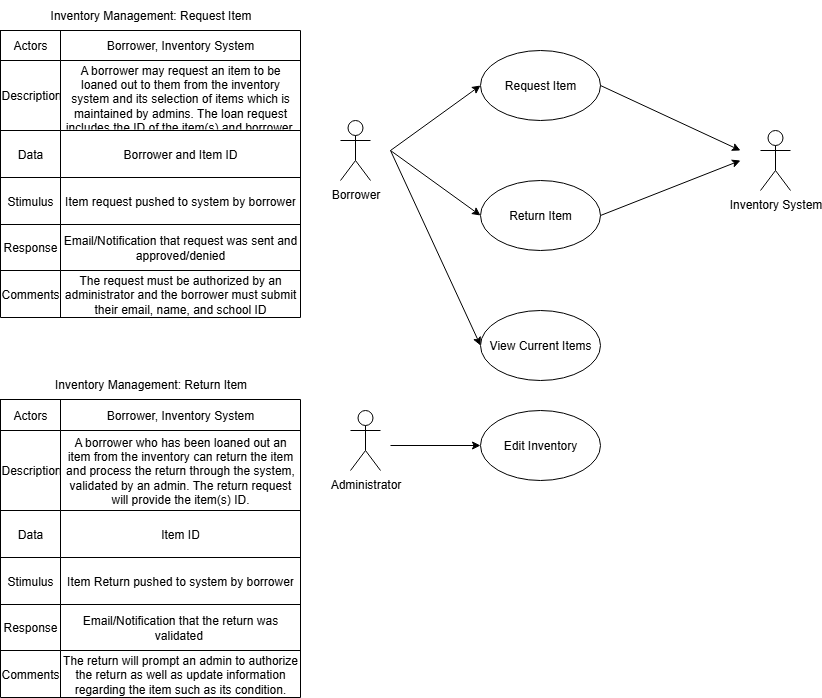

The diagram above was exported from draw.io. Its source (the exported page's mxGraphModel, read from the mxfile embedded in the PNG):
<mxGraphModel dx="2208" dy="708" grid="1" gridSize="10" guides="1" tooltips="1" connect="1" arrows="1" fold="1" page="1" pageScale="1" pageWidth="850" pageHeight="1100" math="0" shadow="0">
  <root>
    <mxCell id="0" />
    <mxCell id="1" parent="0" />
    <mxCell id="LqjVgo1ZGPP_RHmUIcaX-3" value="Borrower" style="shape=umlActor;verticalLabelPosition=bottom;verticalAlign=top;html=1;outlineConnect=0;" parent="1" vertex="1">
      <mxGeometry x="10" y="120" width="30" height="60" as="geometry" />
    </mxCell>
    <mxCell id="LqjVgo1ZGPP_RHmUIcaX-4" value="Request Item" style="ellipse;whiteSpace=wrap;html=1;" parent="1" vertex="1">
      <mxGeometry x="150" y="50" width="120" height="70" as="geometry" />
    </mxCell>
    <mxCell id="LqjVgo1ZGPP_RHmUIcaX-6" value="Return Item" style="ellipse;whiteSpace=wrap;html=1;" parent="1" vertex="1">
      <mxGeometry x="150" y="180" width="120" height="70" as="geometry" />
    </mxCell>
    <mxCell id="LqjVgo1ZGPP_RHmUIcaX-7" value="View Current Items" style="ellipse;whiteSpace=wrap;html=1;" parent="1" vertex="1">
      <mxGeometry x="150" y="310" width="120" height="70" as="geometry" />
    </mxCell>
    <mxCell id="LqjVgo1ZGPP_RHmUIcaX-8" value="Administrator" style="shape=umlActor;verticalLabelPosition=bottom;verticalAlign=top;html=1;outlineConnect=0;" parent="1" vertex="1">
      <mxGeometry x="20" y="410" width="30" height="60" as="geometry" />
    </mxCell>
    <mxCell id="LqjVgo1ZGPP_RHmUIcaX-9" value="" style="endArrow=classic;html=1;rounded=0;entryX=0;entryY=0.5;entryDx=0;entryDy=0;" parent="1" target="LqjVgo1ZGPP_RHmUIcaX-4" edge="1">
      <mxGeometry width="50" height="50" relative="1" as="geometry">
        <mxPoint x="60" y="150" as="sourcePoint" />
        <mxPoint x="140" y="90" as="targetPoint" />
      </mxGeometry>
    </mxCell>
    <mxCell id="LqjVgo1ZGPP_RHmUIcaX-10" value="" style="endArrow=classic;html=1;rounded=0;entryX=0;entryY=0.5;entryDx=0;entryDy=0;" parent="1" target="LqjVgo1ZGPP_RHmUIcaX-6" edge="1">
      <mxGeometry width="50" height="50" relative="1" as="geometry">
        <mxPoint x="60" y="150" as="sourcePoint" />
        <mxPoint x="140" y="210" as="targetPoint" />
      </mxGeometry>
    </mxCell>
    <mxCell id="LqjVgo1ZGPP_RHmUIcaX-11" value="" style="endArrow=classic;html=1;rounded=0;entryX=0;entryY=0.5;entryDx=0;entryDy=0;" parent="1" target="LqjVgo1ZGPP_RHmUIcaX-7" edge="1">
      <mxGeometry width="50" height="50" relative="1" as="geometry">
        <mxPoint x="60" y="150" as="sourcePoint" />
        <mxPoint x="150" y="220" as="targetPoint" />
      </mxGeometry>
    </mxCell>
    <mxCell id="LqjVgo1ZGPP_RHmUIcaX-12" value="" style="endArrow=classic;html=1;rounded=0;exitX=1;exitY=0.5;exitDx=0;exitDy=0;" parent="1" source="LqjVgo1ZGPP_RHmUIcaX-4" edge="1">
      <mxGeometry width="50" height="50" relative="1" as="geometry">
        <mxPoint x="70" y="160" as="sourcePoint" />
        <mxPoint x="410" y="150" as="targetPoint" />
      </mxGeometry>
    </mxCell>
    <mxCell id="LqjVgo1ZGPP_RHmUIcaX-13" value="" style="endArrow=classic;html=1;rounded=0;exitX=1;exitY=0.5;exitDx=0;exitDy=0;" parent="1" source="LqjVgo1ZGPP_RHmUIcaX-6" edge="1">
      <mxGeometry width="50" height="50" relative="1" as="geometry">
        <mxPoint x="270" y="210" as="sourcePoint" />
        <mxPoint x="410" y="160" as="targetPoint" />
      </mxGeometry>
    </mxCell>
    <mxCell id="cJFQVsL6DtaM2rnZsgpW-1" value="Edit Inventory" style="ellipse;whiteSpace=wrap;html=1;" vertex="1" parent="1">
      <mxGeometry x="150" y="410" width="120" height="70" as="geometry" />
    </mxCell>
    <mxCell id="cJFQVsL6DtaM2rnZsgpW-3" value="Inventory System" style="shape=umlActor;verticalLabelPosition=bottom;verticalAlign=top;html=1;outlineConnect=0;" vertex="1" parent="1">
      <mxGeometry x="430" y="130" width="30" height="60" as="geometry" />
    </mxCell>
    <mxCell id="cJFQVsL6DtaM2rnZsgpW-4" value="" style="endArrow=classic;html=1;rounded=0;entryX=0;entryY=0.5;entryDx=0;entryDy=0;" edge="1" parent="1" target="cJFQVsL6DtaM2rnZsgpW-1">
      <mxGeometry width="50" height="50" relative="1" as="geometry">
        <mxPoint x="60" y="445" as="sourcePoint" />
        <mxPoint x="400" y="435" as="targetPoint" />
      </mxGeometry>
    </mxCell>
    <mxCell id="cJFQVsL6DtaM2rnZsgpW-24" value="" style="shape=table;startSize=0;container=1;collapsible=0;childLayout=tableLayout;fontSize=10;" vertex="1" parent="1">
      <mxGeometry x="-330" y="30" width="300" height="287.0000000000001" as="geometry" />
    </mxCell>
    <mxCell id="cJFQVsL6DtaM2rnZsgpW-28" value="" style="shape=tableRow;horizontal=0;startSize=0;swimlaneHead=0;swimlaneBody=0;strokeColor=inherit;top=0;left=0;bottom=0;right=0;collapsible=0;dropTarget=0;fillColor=none;points=[[0,0.5],[1,0.5]];portConstraint=eastwest;" vertex="1" parent="cJFQVsL6DtaM2rnZsgpW-24">
      <mxGeometry width="300" height="30" as="geometry" />
    </mxCell>
    <mxCell id="cJFQVsL6DtaM2rnZsgpW-29" value="Actors" style="shape=partialRectangle;html=1;whiteSpace=wrap;connectable=0;strokeColor=inherit;overflow=hidden;fillColor=none;top=0;left=0;bottom=0;right=0;pointerEvents=1;" vertex="1" parent="cJFQVsL6DtaM2rnZsgpW-28">
      <mxGeometry width="60" height="30" as="geometry">
        <mxRectangle width="60" height="30" as="alternateBounds" />
      </mxGeometry>
    </mxCell>
    <mxCell id="cJFQVsL6DtaM2rnZsgpW-30" value="Borrower, Inventory System" style="shape=partialRectangle;html=1;whiteSpace=wrap;connectable=0;strokeColor=inherit;overflow=hidden;fillColor=none;top=0;left=0;bottom=0;right=0;pointerEvents=1;" vertex="1" parent="cJFQVsL6DtaM2rnZsgpW-28">
      <mxGeometry x="60" width="240" height="30" as="geometry">
        <mxRectangle width="240" height="30" as="alternateBounds" />
      </mxGeometry>
    </mxCell>
    <mxCell id="cJFQVsL6DtaM2rnZsgpW-31" value="" style="shape=tableRow;horizontal=0;startSize=0;swimlaneHead=0;swimlaneBody=0;strokeColor=inherit;top=0;left=0;bottom=0;right=0;collapsible=0;dropTarget=0;fillColor=none;points=[[0,0.5],[1,0.5]];portConstraint=eastwest;" vertex="1" parent="cJFQVsL6DtaM2rnZsgpW-24">
      <mxGeometry y="30" width="300" height="70" as="geometry" />
    </mxCell>
    <mxCell id="cJFQVsL6DtaM2rnZsgpW-32" value="Description" style="shape=partialRectangle;html=1;whiteSpace=wrap;connectable=0;strokeColor=inherit;overflow=hidden;fillColor=none;top=0;left=0;bottom=0;right=0;pointerEvents=1;" vertex="1" parent="cJFQVsL6DtaM2rnZsgpW-31">
      <mxGeometry width="60" height="70" as="geometry">
        <mxRectangle width="60" height="70" as="alternateBounds" />
      </mxGeometry>
    </mxCell>
    <mxCell id="cJFQVsL6DtaM2rnZsgpW-33" value="A borrower may request an item to be loaned out to them from the inventory system and its selection of items which is maintained by admins. The loan request includes the ID of the item(s) and borrower." style="shape=partialRectangle;html=1;whiteSpace=wrap;connectable=0;strokeColor=inherit;overflow=hidden;fillColor=none;top=0;left=0;bottom=0;right=0;pointerEvents=1;" vertex="1" parent="cJFQVsL6DtaM2rnZsgpW-31">
      <mxGeometry x="60" width="240" height="70" as="geometry">
        <mxRectangle width="240" height="70" as="alternateBounds" />
      </mxGeometry>
    </mxCell>
    <mxCell id="cJFQVsL6DtaM2rnZsgpW-34" value="" style="shape=tableRow;horizontal=0;startSize=0;swimlaneHead=0;swimlaneBody=0;strokeColor=inherit;top=0;left=0;bottom=0;right=0;collapsible=0;dropTarget=0;fillColor=none;points=[[0,0.5],[1,0.5]];portConstraint=eastwest;" vertex="1" parent="cJFQVsL6DtaM2rnZsgpW-24">
      <mxGeometry y="100" width="300" height="47" as="geometry" />
    </mxCell>
    <mxCell id="cJFQVsL6DtaM2rnZsgpW-35" value="Data" style="shape=partialRectangle;html=1;whiteSpace=wrap;connectable=0;strokeColor=inherit;overflow=hidden;fillColor=none;top=0;left=0;bottom=0;right=0;pointerEvents=1;" vertex="1" parent="cJFQVsL6DtaM2rnZsgpW-34">
      <mxGeometry width="60" height="47" as="geometry">
        <mxRectangle width="60" height="47" as="alternateBounds" />
      </mxGeometry>
    </mxCell>
    <mxCell id="cJFQVsL6DtaM2rnZsgpW-36" value="Borrower and Item ID" style="shape=partialRectangle;html=1;whiteSpace=wrap;connectable=0;strokeColor=inherit;overflow=hidden;fillColor=none;top=0;left=0;bottom=0;right=0;pointerEvents=1;" vertex="1" parent="cJFQVsL6DtaM2rnZsgpW-34">
      <mxGeometry x="60" width="240" height="47" as="geometry">
        <mxRectangle width="240" height="47" as="alternateBounds" />
      </mxGeometry>
    </mxCell>
    <mxCell id="cJFQVsL6DtaM2rnZsgpW-37" value="" style="shape=tableRow;horizontal=0;startSize=0;swimlaneHead=0;swimlaneBody=0;strokeColor=inherit;top=0;left=0;bottom=0;right=0;collapsible=0;dropTarget=0;fillColor=none;points=[[0,0.5],[1,0.5]];portConstraint=eastwest;" vertex="1" parent="cJFQVsL6DtaM2rnZsgpW-24">
      <mxGeometry y="147" width="300" height="47" as="geometry" />
    </mxCell>
    <mxCell id="cJFQVsL6DtaM2rnZsgpW-38" value="Stimulus" style="shape=partialRectangle;html=1;whiteSpace=wrap;connectable=0;strokeColor=inherit;overflow=hidden;fillColor=none;top=0;left=0;bottom=0;right=0;pointerEvents=1;" vertex="1" parent="cJFQVsL6DtaM2rnZsgpW-37">
      <mxGeometry width="60" height="47" as="geometry">
        <mxRectangle width="60" height="47" as="alternateBounds" />
      </mxGeometry>
    </mxCell>
    <mxCell id="cJFQVsL6DtaM2rnZsgpW-39" value="Item request pushed to system by borrower" style="shape=partialRectangle;html=1;whiteSpace=wrap;connectable=0;strokeColor=inherit;overflow=hidden;fillColor=none;top=0;left=0;bottom=0;right=0;pointerEvents=1;" vertex="1" parent="cJFQVsL6DtaM2rnZsgpW-37">
      <mxGeometry x="60" width="240" height="47" as="geometry">
        <mxRectangle width="240" height="47" as="alternateBounds" />
      </mxGeometry>
    </mxCell>
    <mxCell id="cJFQVsL6DtaM2rnZsgpW-40" value="" style="shape=tableRow;horizontal=0;startSize=0;swimlaneHead=0;swimlaneBody=0;strokeColor=inherit;top=0;left=0;bottom=0;right=0;collapsible=0;dropTarget=0;fillColor=none;points=[[0,0.5],[1,0.5]];portConstraint=eastwest;" vertex="1" parent="cJFQVsL6DtaM2rnZsgpW-24">
      <mxGeometry y="194" width="300" height="46" as="geometry" />
    </mxCell>
    <mxCell id="cJFQVsL6DtaM2rnZsgpW-41" value="Response" style="shape=partialRectangle;html=1;whiteSpace=wrap;connectable=0;strokeColor=inherit;overflow=hidden;fillColor=none;top=0;left=0;bottom=0;right=0;pointerEvents=1;" vertex="1" parent="cJFQVsL6DtaM2rnZsgpW-40">
      <mxGeometry width="60" height="46" as="geometry">
        <mxRectangle width="60" height="46" as="alternateBounds" />
      </mxGeometry>
    </mxCell>
    <mxCell id="cJFQVsL6DtaM2rnZsgpW-42" value="Email/Notification that request was sent and approved/denied" style="shape=partialRectangle;html=1;whiteSpace=wrap;connectable=0;strokeColor=inherit;overflow=hidden;fillColor=none;top=0;left=0;bottom=0;right=0;pointerEvents=1;" vertex="1" parent="cJFQVsL6DtaM2rnZsgpW-40">
      <mxGeometry x="60" width="240" height="46" as="geometry">
        <mxRectangle width="240" height="46" as="alternateBounds" />
      </mxGeometry>
    </mxCell>
    <mxCell id="cJFQVsL6DtaM2rnZsgpW-43" value="" style="shape=tableRow;horizontal=0;startSize=0;swimlaneHead=0;swimlaneBody=0;strokeColor=inherit;top=0;left=0;bottom=0;right=0;collapsible=0;dropTarget=0;fillColor=none;points=[[0,0.5],[1,0.5]];portConstraint=eastwest;" vertex="1" parent="cJFQVsL6DtaM2rnZsgpW-24">
      <mxGeometry y="240" width="300" height="47" as="geometry" />
    </mxCell>
    <mxCell id="cJFQVsL6DtaM2rnZsgpW-44" value="Comments" style="shape=partialRectangle;html=1;whiteSpace=wrap;connectable=0;strokeColor=inherit;overflow=hidden;fillColor=none;top=0;left=0;bottom=0;right=0;pointerEvents=1;" vertex="1" parent="cJFQVsL6DtaM2rnZsgpW-43">
      <mxGeometry width="60" height="47" as="geometry">
        <mxRectangle width="60" height="47" as="alternateBounds" />
      </mxGeometry>
    </mxCell>
    <mxCell id="cJFQVsL6DtaM2rnZsgpW-45" value="The request must be authorized by an administrator and the borrower must submit their email, name, and school ID" style="shape=partialRectangle;html=1;whiteSpace=wrap;connectable=0;strokeColor=inherit;overflow=hidden;fillColor=none;top=0;left=0;bottom=0;right=0;pointerEvents=1;" vertex="1" parent="cJFQVsL6DtaM2rnZsgpW-43">
      <mxGeometry x="60" width="240" height="47" as="geometry">
        <mxRectangle width="240" height="47" as="alternateBounds" />
      </mxGeometry>
    </mxCell>
    <mxCell id="cJFQVsL6DtaM2rnZsgpW-49" value="" style="shape=table;startSize=0;container=1;collapsible=0;childLayout=tableLayout;fontSize=10;" vertex="1" parent="1">
      <mxGeometry x="-330" y="399" width="300" height="298.0000000000001" as="geometry" />
    </mxCell>
    <mxCell id="cJFQVsL6DtaM2rnZsgpW-50" value="" style="shape=tableRow;horizontal=0;startSize=0;swimlaneHead=0;swimlaneBody=0;strokeColor=inherit;top=0;left=0;bottom=0;right=0;collapsible=0;dropTarget=0;fillColor=none;points=[[0,0.5],[1,0.5]];portConstraint=eastwest;" vertex="1" parent="cJFQVsL6DtaM2rnZsgpW-49">
      <mxGeometry width="300" height="31" as="geometry" />
    </mxCell>
    <mxCell id="cJFQVsL6DtaM2rnZsgpW-51" value="Actors" style="shape=partialRectangle;html=1;whiteSpace=wrap;connectable=0;strokeColor=inherit;overflow=hidden;fillColor=none;top=0;left=0;bottom=0;right=0;pointerEvents=1;" vertex="1" parent="cJFQVsL6DtaM2rnZsgpW-50">
      <mxGeometry width="60" height="31" as="geometry">
        <mxRectangle width="60" height="31" as="alternateBounds" />
      </mxGeometry>
    </mxCell>
    <mxCell id="cJFQVsL6DtaM2rnZsgpW-52" value="Borrower, Inventory System" style="shape=partialRectangle;html=1;whiteSpace=wrap;connectable=0;strokeColor=inherit;overflow=hidden;fillColor=none;top=0;left=0;bottom=0;right=0;pointerEvents=1;" vertex="1" parent="cJFQVsL6DtaM2rnZsgpW-50">
      <mxGeometry x="60" width="240" height="31" as="geometry">
        <mxRectangle width="240" height="31" as="alternateBounds" />
      </mxGeometry>
    </mxCell>
    <mxCell id="cJFQVsL6DtaM2rnZsgpW-53" value="" style="shape=tableRow;horizontal=0;startSize=0;swimlaneHead=0;swimlaneBody=0;strokeColor=inherit;top=0;left=0;bottom=0;right=0;collapsible=0;dropTarget=0;fillColor=none;points=[[0,0.5],[1,0.5]];portConstraint=eastwest;" vertex="1" parent="cJFQVsL6DtaM2rnZsgpW-49">
      <mxGeometry y="31" width="300" height="80" as="geometry" />
    </mxCell>
    <mxCell id="cJFQVsL6DtaM2rnZsgpW-54" value="Description" style="shape=partialRectangle;html=1;whiteSpace=wrap;connectable=0;strokeColor=inherit;overflow=hidden;fillColor=none;top=0;left=0;bottom=0;right=0;pointerEvents=1;" vertex="1" parent="cJFQVsL6DtaM2rnZsgpW-53">
      <mxGeometry width="60" height="80" as="geometry">
        <mxRectangle width="60" height="80" as="alternateBounds" />
      </mxGeometry>
    </mxCell>
    <mxCell id="cJFQVsL6DtaM2rnZsgpW-55" value="A borrower who has been loaned out an item from the inventory can return the item and process the return through the system, validated by an admin. The return request will provide the item(s) ID." style="shape=partialRectangle;html=1;whiteSpace=wrap;connectable=0;strokeColor=inherit;overflow=hidden;fillColor=none;top=0;left=0;bottom=0;right=0;pointerEvents=1;" vertex="1" parent="cJFQVsL6DtaM2rnZsgpW-53">
      <mxGeometry x="60" width="240" height="80" as="geometry">
        <mxRectangle width="240" height="80" as="alternateBounds" />
      </mxGeometry>
    </mxCell>
    <mxCell id="cJFQVsL6DtaM2rnZsgpW-56" value="" style="shape=tableRow;horizontal=0;startSize=0;swimlaneHead=0;swimlaneBody=0;strokeColor=inherit;top=0;left=0;bottom=0;right=0;collapsible=0;dropTarget=0;fillColor=none;points=[[0,0.5],[1,0.5]];portConstraint=eastwest;" vertex="1" parent="cJFQVsL6DtaM2rnZsgpW-49">
      <mxGeometry y="111" width="300" height="47" as="geometry" />
    </mxCell>
    <mxCell id="cJFQVsL6DtaM2rnZsgpW-57" value="Data" style="shape=partialRectangle;html=1;whiteSpace=wrap;connectable=0;strokeColor=inherit;overflow=hidden;fillColor=none;top=0;left=0;bottom=0;right=0;pointerEvents=1;" vertex="1" parent="cJFQVsL6DtaM2rnZsgpW-56">
      <mxGeometry width="60" height="47" as="geometry">
        <mxRectangle width="60" height="47" as="alternateBounds" />
      </mxGeometry>
    </mxCell>
    <mxCell id="cJFQVsL6DtaM2rnZsgpW-58" value="Item ID" style="shape=partialRectangle;html=1;whiteSpace=wrap;connectable=0;strokeColor=inherit;overflow=hidden;fillColor=none;top=0;left=0;bottom=0;right=0;pointerEvents=1;" vertex="1" parent="cJFQVsL6DtaM2rnZsgpW-56">
      <mxGeometry x="60" width="240" height="47" as="geometry">
        <mxRectangle width="240" height="47" as="alternateBounds" />
      </mxGeometry>
    </mxCell>
    <mxCell id="cJFQVsL6DtaM2rnZsgpW-59" value="" style="shape=tableRow;horizontal=0;startSize=0;swimlaneHead=0;swimlaneBody=0;strokeColor=inherit;top=0;left=0;bottom=0;right=0;collapsible=0;dropTarget=0;fillColor=none;points=[[0,0.5],[1,0.5]];portConstraint=eastwest;" vertex="1" parent="cJFQVsL6DtaM2rnZsgpW-49">
      <mxGeometry y="158" width="300" height="47" as="geometry" />
    </mxCell>
    <mxCell id="cJFQVsL6DtaM2rnZsgpW-60" value="Stimulus" style="shape=partialRectangle;html=1;whiteSpace=wrap;connectable=0;strokeColor=inherit;overflow=hidden;fillColor=none;top=0;left=0;bottom=0;right=0;pointerEvents=1;" vertex="1" parent="cJFQVsL6DtaM2rnZsgpW-59">
      <mxGeometry width="60" height="47" as="geometry">
        <mxRectangle width="60" height="47" as="alternateBounds" />
      </mxGeometry>
    </mxCell>
    <mxCell id="cJFQVsL6DtaM2rnZsgpW-61" value="Item Return pushed to system by borrower" style="shape=partialRectangle;html=1;whiteSpace=wrap;connectable=0;strokeColor=inherit;overflow=hidden;fillColor=none;top=0;left=0;bottom=0;right=0;pointerEvents=1;" vertex="1" parent="cJFQVsL6DtaM2rnZsgpW-59">
      <mxGeometry x="60" width="240" height="47" as="geometry">
        <mxRectangle width="240" height="47" as="alternateBounds" />
      </mxGeometry>
    </mxCell>
    <mxCell id="cJFQVsL6DtaM2rnZsgpW-62" value="" style="shape=tableRow;horizontal=0;startSize=0;swimlaneHead=0;swimlaneBody=0;strokeColor=inherit;top=0;left=0;bottom=0;right=0;collapsible=0;dropTarget=0;fillColor=none;points=[[0,0.5],[1,0.5]];portConstraint=eastwest;" vertex="1" parent="cJFQVsL6DtaM2rnZsgpW-49">
      <mxGeometry y="205" width="300" height="46" as="geometry" />
    </mxCell>
    <mxCell id="cJFQVsL6DtaM2rnZsgpW-63" value="Response" style="shape=partialRectangle;html=1;whiteSpace=wrap;connectable=0;strokeColor=inherit;overflow=hidden;fillColor=none;top=0;left=0;bottom=0;right=0;pointerEvents=1;" vertex="1" parent="cJFQVsL6DtaM2rnZsgpW-62">
      <mxGeometry width="60" height="46" as="geometry">
        <mxRectangle width="60" height="46" as="alternateBounds" />
      </mxGeometry>
    </mxCell>
    <mxCell id="cJFQVsL6DtaM2rnZsgpW-64" value="Email/Notification that the return was validated&amp;nbsp;" style="shape=partialRectangle;html=1;whiteSpace=wrap;connectable=0;strokeColor=inherit;overflow=hidden;fillColor=none;top=0;left=0;bottom=0;right=0;pointerEvents=1;" vertex="1" parent="cJFQVsL6DtaM2rnZsgpW-62">
      <mxGeometry x="60" width="240" height="46" as="geometry">
        <mxRectangle width="240" height="46" as="alternateBounds" />
      </mxGeometry>
    </mxCell>
    <mxCell id="cJFQVsL6DtaM2rnZsgpW-65" value="" style="shape=tableRow;horizontal=0;startSize=0;swimlaneHead=0;swimlaneBody=0;strokeColor=inherit;top=0;left=0;bottom=0;right=0;collapsible=0;dropTarget=0;fillColor=none;points=[[0,0.5],[1,0.5]];portConstraint=eastwest;" vertex="1" parent="cJFQVsL6DtaM2rnZsgpW-49">
      <mxGeometry y="251" width="300" height="47" as="geometry" />
    </mxCell>
    <mxCell id="cJFQVsL6DtaM2rnZsgpW-66" value="Comments" style="shape=partialRectangle;html=1;whiteSpace=wrap;connectable=0;strokeColor=inherit;overflow=hidden;fillColor=none;top=0;left=0;bottom=0;right=0;pointerEvents=1;" vertex="1" parent="cJFQVsL6DtaM2rnZsgpW-65">
      <mxGeometry width="60" height="47" as="geometry">
        <mxRectangle width="60" height="47" as="alternateBounds" />
      </mxGeometry>
    </mxCell>
    <mxCell id="cJFQVsL6DtaM2rnZsgpW-67" value="The return will prompt an admin to authorize the return as well as update information regarding the item such as its condition." style="shape=partialRectangle;html=1;whiteSpace=wrap;connectable=0;strokeColor=inherit;overflow=hidden;fillColor=none;top=0;left=0;bottom=0;right=0;pointerEvents=1;" vertex="1" parent="cJFQVsL6DtaM2rnZsgpW-65">
      <mxGeometry x="60" width="240" height="47" as="geometry">
        <mxRectangle width="240" height="47" as="alternateBounds" />
      </mxGeometry>
    </mxCell>
    <mxCell id="cJFQVsL6DtaM2rnZsgpW-68" value="Inventory Management: Request Item" style="text;html=1;align=center;verticalAlign=middle;resizable=0;points=[];autosize=1;strokeColor=none;fillColor=none;" vertex="1" parent="1">
      <mxGeometry x="-290" width="220" height="30" as="geometry" />
    </mxCell>
    <mxCell id="cJFQVsL6DtaM2rnZsgpW-69" value="Inventory Management: Return Item" style="text;html=1;align=center;verticalAlign=middle;resizable=0;points=[];autosize=1;strokeColor=none;fillColor=none;" vertex="1" parent="1">
      <mxGeometry x="-290" y="369" width="220" height="30" as="geometry" />
    </mxCell>
  </root>
</mxGraphModel>